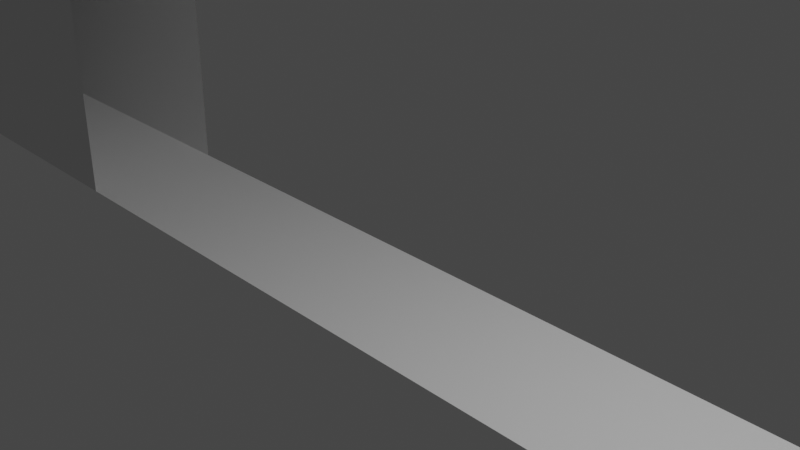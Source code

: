 # Source: Castle.blend  (saved by Blender 2.80.75; exported with 4.5.12 LTS)
import bpy
from mathutils import Matrix  # noqa: F401  (used for matrix-valued properties, if any)

bpy.ops.wm.read_factory_settings(use_empty=True)
scene = bpy.context.scene
scene.name = 'Scene'

# ---- collections
col_collection = bpy.data.collections.new('Collection'); scene.collection.children.link(col_collection)

# ---- world
world_world = bpy.data.worlds.new('World'); scene.world = world_world
world_world.use_nodes = True; world_world.node_tree.nodes.clear()
_N = world_world.node_tree.nodes; _L = world_world.node_tree.links
n0 = _N.new('ShaderNodeOutputWorld'); n0.name = 'World Output'; n0.location = (300, 300)
n1 = _N.new('ShaderNodeBackground'); n1.name = 'Background'; n1.location = (10, 300)
n1.inputs[0].default_value = (0.05088, 0.05088, 0.05088, 1.0)
_L.new(n1.outputs[0], n0.inputs[0])
n0.is_active_output = True
world_world.color = (0.05088, 0.05088, 0.05088)
world_world.use_sun_shadow = False
world_world.sun_shadow_jitter_overblur = 0.0

# ---- cameras
cam_camera = bpy.data.cameras.new('Camera')
cam_camera.clip_end = 100.0
cam_camera.ortho_scale = 7.314

# ---- lights
light_light = bpy.data.lights.new('Light', 'POINT')
light_light.transmission_factor = 0.0
light_light.energy = 1000.0
light_light.shadow_soft_size = 0.1
light_light.shadow_maximum_resolution = 0.006
light_light.use_absolute_resolution = True

# ---- meshes
me_cube_003 = bpy.data.meshes.new('Cube.003')
me_cube_003.from_pydata([(-0.8107, 1.853, -0.5108), (-0.8107, 1.853, 1.489), (-0.8107, 3.853, -0.5108), (-0.8107, 3.853, 1.489), (1.189, 1.853, -0.5108), (1.189, 1.853, 1.489), (1.189, 3.853, -0.5108), (1.189, 3.853, 1.489), (0.1893, 3.853, -0.5108), (0.1893, 3.853, 1.489), (0.1893, 1.853, -0.5108), (0.1893, 1.853, 1.489), (-0.3107, 3.853, -0.5108), (-0.3107, 1.853, 1.489), (-0.3107, 3.853, 1.489), (-0.3107, 1.853, -0.5108), (0.6893, 3.853, 1.489), (0.6893, 1.853, -0.5108), (0.6893, 3.853, -0.5108), (0.6893, 1.853, 1.489), (-0.06066, 3.853, 1.489), (-0.06066, 1.853, -0.5108), (-0.06066, 3.853, -0.5108), (-0.06066, 1.853, 1.489), (0.4393, 3.853, -0.5108), (0.4393, 1.853, 1.489), (0.4393, 3.853, 1.489), (0.4393, 1.853, -0.5108), (0.9393, 3.853, 1.489), (0.9393, 1.853, -0.5108), (0.9393, 3.853, -0.5108), (0.9393, 1.853, 1.489), (-0.5607, 3.853, -0.5108), (-0.5607, 1.853, 1.489), (-0.5607, 3.853, 1.489), (-0.5607, 1.853, -0.5108), (-0.6857, 3.853, -0.5108), (-0.6857, 1.853, 1.489), (-0.6857, 3.853, 1.489), (-0.6857, 1.853, -0.5108), (-0.4357, 3.853, 1.489), (-0.4357, 1.853, -0.5108), (-0.4357, 3.853, -0.5108), (-0.4357, 1.853, 1.489), (-0.1857, 3.853, -0.5108), (-0.1857, 1.853, 1.489), (-0.1857, 3.853, 1.489), (-0.1857, 1.853, -0.5108), (0.06434, 3.853, 1.489), (0.06434, 1.853, -0.5108), (0.06434, 3.853, -0.5108), (0.06434, 1.853, 1.489), (0.3143, 3.853, -0.5108), (0.3143, 1.853, 1.489), (0.3143, 3.853, 1.489), (0.3143, 1.853, -0.5108), (0.5643, 3.853, 1.489), (0.5643, 1.853, -0.5108), (0.5643, 3.853, -0.5108), (0.5643, 1.853, 1.489), (0.8143, 3.853, -0.5108), (0.8143, 1.853, 1.489), (0.8143, 3.853, 1.489), (0.8143, 1.853, -0.5108), (1.067, 3.853, 1.489), (1.067, 1.853, -0.5108), (1.067, 3.853, -0.5108), (1.067, 1.853, 1.489), (-0.8107, 1.853, 1.698), (-0.8107, 3.853, 1.698), (-0.6857, 1.853, 1.698), (0.3143, 1.853, 1.698), (0.1893, 1.853, 1.698), (0.1893, 3.853, 1.698), (-0.1857, 1.853, 1.698), (-0.3107, 1.853, 1.698), (-0.3107, 3.853, 1.698), (0.8143, 1.853, 1.698), (0.6893, 1.853, 1.698), (0.6893, 3.853, 1.698), (0.06434, 1.853, 1.698), (-0.06066, 1.853, 1.698), (-0.06066, 3.853, 1.698), (0.5643, 1.853, 1.698), (0.4393, 1.853, 1.698), (0.4393, 3.853, 1.698), (1.067, 1.853, 1.698), (0.9393, 1.853, 1.698), (0.9393, 3.853, 1.698), (-0.4357, 1.853, 1.698), (-0.5607, 1.853, 1.698), (-0.5607, 3.853, 1.698), (-0.6857, 3.853, 1.698), (-0.4357, 3.853, 1.698), (-0.1857, 3.853, 1.698), (0.06434, 3.853, 1.698), (0.3143, 3.853, 1.698), (0.5643, 3.853, 1.698), (0.8143, 3.853, 1.698), (1.067, 3.853, 1.698), (1.067, 3.853, 4.289), (1.189, 3.853, 4.289), (1.189, 1.853, 4.289), (0.06434, 3.853, 4.289), (0.1893, 3.853, 4.289), (0.1893, 1.853, 4.289), (-0.4357, 3.853, 4.289), (-0.3107, 3.853, 4.289), (-0.3107, 1.853, 4.289), (0.5643, 3.853, 4.289), (0.6893, 3.853, 4.289), (0.6893, 1.853, 4.289), (-0.1857, 3.853, 4.289), (-0.06066, 3.853, 4.289), (-0.06066, 1.853, 4.289), (0.3143, 3.853, 4.289), (0.4393, 3.853, 4.289), (0.4393, 1.853, 4.289), (0.8143, 3.853, 4.289), (0.9393, 3.853, 4.289), (0.9393, 1.853, 4.289), (-0.6857, 3.853, 4.289), (-0.5607, 3.853, 4.289), (-0.5607, 1.853, 4.289), (-0.6857, 1.853, 4.289), (-0.4357, 1.853, 4.289), (-0.1857, 1.853, 4.289), (0.06434, 1.853, 4.289), (0.3143, 1.853, 4.289), (0.5643, 1.853, 4.289), (0.8143, 1.853, 4.289), (1.067, 1.853, 4.289), (-0.8107, 1.853, 4.497), (-0.8107, 3.853, 4.497), (-0.6857, 1.853, 4.497), (0.3143, 1.853, 4.497), (0.1893, 1.853, 4.497), (0.1893, 3.853, 4.497), (-0.1857, 1.853, 4.497), (-0.3107, 1.853, 4.497), (-0.3107, 3.853, 4.497), (0.8143, 1.853, 4.497), (0.6893, 1.853, 4.497), (0.6893, 3.853, 4.497), (0.06434, 1.853, 4.497), (-0.06066, 1.853, 4.497), (-0.06066, 3.853, 4.497), (0.5643, 1.853, 4.497), (0.4393, 1.853, 4.497), (0.4393, 3.853, 4.497), (1.067, 1.853, 4.497), (0.9393, 1.853, 4.497), (0.9393, 3.853, 4.497), (-0.4357, 1.853, 4.497), (-0.5607, 1.853, 4.497), (-0.5607, 3.853, 4.497), (-0.6857, 3.853, 4.497), (-0.4357, 3.853, 4.497), (-0.1857, 3.853, 4.497), (0.06434, 3.853, 4.497), (0.3143, 3.853, 4.497), (0.5643, 3.853, 4.497), (0.8143, 3.853, 4.497), (1.067, 3.853, 4.497)], [], [(0, 1, 3, 2), (66, 64, 7, 6), (6, 7, 5, 4), (39, 37, 1, 0), (66, 6, 4, 65), (20, 23, 81, 82), (56, 26, 85, 97), (50, 8, 10, 49), (55, 53, 11, 10), (50, 48, 9, 8), (42, 40, 14, 12), (42, 12, 15, 41), (43, 40, 93, 89), (47, 45, 13, 15), (63, 61, 19, 17), (53, 54, 96, 71), (58, 18, 17, 57), (58, 56, 16, 18), (49, 51, 23, 21), (14, 13, 75, 76), (44, 46, 20, 22), (44, 22, 21, 47), (52, 54, 26, 24), (52, 24, 27, 55), (57, 59, 25, 27), (34, 33, 90, 91), (23, 51, 80, 81), (65, 67, 31, 29), (60, 30, 29, 63), (60, 62, 28, 30), (36, 32, 35, 39), (36, 38, 34, 32), (48, 20, 82, 95), (41, 43, 33, 35), (2, 3, 38, 36), (2, 36, 39, 0), (61, 31, 120, 130), (35, 33, 37, 39), (15, 13, 43, 41), (85, 84, 148, 149), (32, 42, 41, 35), (32, 34, 40, 42), (12, 44, 47, 15), (12, 14, 46, 44), (21, 23, 45, 47), (84, 83, 147, 148), (82, 81, 145, 146), (10, 11, 51, 49), (22, 20, 48, 50), (22, 50, 49, 21), (8, 52, 55, 10), (8, 9, 54, 52), (27, 25, 53, 55), (20, 46, 112, 113), (34, 38, 121, 122), (17, 19, 59, 57), (24, 26, 56, 58), (24, 58, 57, 27), (18, 16, 62, 60), (18, 60, 63, 17), (81, 80, 144, 145), (29, 31, 61, 63), (4, 5, 67, 65), (79, 78, 142, 143), (30, 66, 65, 29), (30, 28, 64, 66), (5, 7, 101, 102), (56, 59, 129, 109), (78, 77, 141, 142), (19, 16, 110, 111), (45, 23, 114, 126), (59, 19, 111, 129), (76, 75, 139, 140), (86, 99, 163, 150), (61, 62, 98, 77), (31, 67, 86, 87), (11, 53, 71, 72), (3, 1, 68, 69), (51, 48, 95, 80), (28, 31, 87, 88), (9, 11, 72, 73), (38, 3, 69, 92), (64, 28, 88, 99), (19, 61, 77, 78), (59, 56, 97, 83), (25, 59, 83, 84), (46, 14, 76, 94), (16, 19, 78, 79), (37, 38, 92, 70), (33, 43, 89, 90), (13, 45, 74, 75), (54, 9, 73, 96), (67, 64, 99, 86), (40, 34, 91, 93), (45, 46, 94, 74), (62, 16, 79, 98), (26, 25, 84, 85), (1, 37, 70, 68), (122, 121, 124, 123), (107, 106, 125, 108), (113, 112, 126, 114), (104, 103, 127, 105), (116, 115, 128, 117), (110, 109, 129, 111), (119, 118, 130, 120), (101, 100, 131, 102), (156, 133, 132, 134), (160, 137, 136, 135), (158, 140, 139, 138), (162, 143, 142, 141), (159, 146, 145, 144), (161, 149, 148, 147), (163, 152, 151, 150), (157, 155, 154, 153), (46, 45, 126, 112), (87, 86, 150, 151), (9, 48, 103, 104), (33, 34, 122, 123), (88, 87, 151, 152), (23, 20, 113, 114), (90, 89, 153, 154), (11, 9, 104, 105), (91, 90, 154, 155), (51, 11, 105, 127), (37, 33, 123, 124), (92, 69, 133, 156), (62, 61, 130, 118), (48, 51, 127, 103), (70, 92, 156, 134), (93, 91, 155, 157), (26, 54, 115, 116), (89, 93, 157, 153), (94, 76, 140, 158), (38, 37, 124, 121), (74, 94, 158, 138), (14, 40, 106, 107), (67, 5, 102, 131), (53, 25, 117, 128), (95, 82, 146, 159), (80, 95, 159, 144), (64, 67, 131, 100), (25, 26, 116, 117), (96, 73, 137, 160), (28, 62, 118, 119), (71, 96, 160, 135), (13, 14, 107, 108), (43, 13, 108, 125), (97, 85, 149, 161), (69, 68, 132, 133), (83, 97, 161, 147), (16, 56, 109, 110), (68, 70, 134, 132), (54, 53, 128, 115), (40, 43, 125, 106), (98, 79, 143, 162), (72, 71, 135, 136), (31, 28, 119, 120), (77, 98, 162, 141), (73, 72, 136, 137), (99, 88, 152, 163), (7, 64, 100, 101), (75, 74, 138, 139)])
_uv = me_cube_003.uv_layers.new(name='UVMap')
_uv.uv.foreach_set('vector', [0.375, 0.0, 0.625, 0.0, 0.625, 0.25, 0.375, 0.25, 0.375, 0.4847, 0.625, 0.4847, 0.625, 0.5, 0.375, 0.5, 0.375, 0.5, 0.625, 0.5, 0.625, 0.75, 0.375, 0.75, 0.375, 0.9844, 0.625, 0.9844, 0.625, 1.0, 0.375, 1.0, 0.3597, 0.5, 0.375, 0.5, 0.375, 0.75, 0.3597, 0.75, 0.7812, 0.5, 0.7812, 0.75, 0.7812, 0.75, 0.7812, 0.5, 0.625, 0.4219, 0.625, 0.4062, 0.625, 0.4062, 0.625, 0.4219, 0.2344, 0.5, 0.25, 0.5, 0.25, 0.75, 0.2344, 0.75, 0.375, 0.8594, 0.625, 0.8594, 0.625, 0.875, 0.375, 0.875, 0.375, 0.3594, 0.625, 0.3594, 0.625, 0.375, 0.375, 0.375, 0.375, 0.2969, 0.625, 0.2969, 0.625, 0.3125, 0.375, 0.3125, 0.1719, 0.5, 0.1875, 0.5, 0.1875, 0.75, 0.1719, 0.75, 0.8281, 0.75, 0.8281, 0.5, 0.8281, 0.5, 0.8281, 0.75, 0.375, 0.9219, 0.625, 0.9219, 0.625, 0.9375, 0.375, 0.9375, 0.375, 0.7969, 0.625, 0.7969, 0.625, 0.8125, 0.375, 0.8125, 0.7344, 0.75, 0.7344, 0.5, 0.7344, 0.5, 0.7344, 0.75, 0.2969, 0.5, 0.3125, 0.5, 0.3125, 0.75, 0.2969, 0.75, 0.375, 0.4219, 0.625, 0.4219, 0.625, 0.4375, 0.375, 0.4375, 0.375, 0.8906, 0.625, 0.8906, 0.625, 0.9062, 0.375, 0.9062, 0.8125, 0.5, 0.8125, 0.75, 0.8125, 0.75, 0.8125, 0.5, 0.375, 0.3281, 0.625, 0.3281, 0.625, 0.3438, 0.375, 0.3438, 0.2031, 0.5, 0.2188, 0.5, 0.2188, 0.75, 0.2031, 0.75, 0.375, 0.3906, 0.625, 0.3906, 0.625, 0.4062, 0.375, 0.4062, 0.2656, 0.5, 0.2812, 0.5, 0.2812, 0.75, 0.2656, 0.75, 0.375, 0.8281, 0.625, 0.8281, 0.625, 0.8438, 0.375, 0.8438, 0.8438, 0.5, 0.8438, 0.75, 0.8438, 0.75, 0.8438, 0.5, 0.625, 0.9062, 0.625, 0.8906, 0.625, 0.8906, 0.625, 0.9062, 0.375, 0.7653, 0.625, 0.7653, 0.625, 0.7812, 0.375, 0.7812, 0.3281, 0.5, 0.3438, 0.5, 0.3438, 0.75, 0.3281, 0.75, 0.375, 0.4531, 0.625, 0.4531, 0.625, 0.4688, 0.375, 0.4688, 0.1406, 0.5, 0.1562, 0.5, 0.1562, 0.75, 0.1406, 0.75, 0.375, 0.2656, 0.625, 0.2656, 0.625, 0.2812, 0.375, 0.2812, 0.625, 0.3594, 0.625, 0.3438, 0.625, 0.3438, 0.625, 0.3594, 0.375, 0.9531, 0.625, 0.9531, 0.625, 0.9688, 0.375, 0.9688, 0.375, 0.25, 0.625, 0.25, 0.625, 0.2656, 0.375, 0.2656, 0.125, 0.5, 0.1406, 0.5, 0.1406, 0.75, 0.125, 0.75, 0.625, 0.7969, 0.625, 0.7812, 0.625, 0.7812, 0.625, 0.7969, 0.375, 0.9688, 0.625, 0.9688, 0.625, 0.9844, 0.375, 0.9844, 0.375, 0.9375, 0.625, 0.9375, 0.625, 0.9531, 0.375, 0.9531, 0.7188, 0.5, 0.7188, 0.75, 0.7188, 0.75, 0.7188, 0.5, 0.1562, 0.5, 0.1719, 0.5, 0.1719, 0.75, 0.1562, 0.75, 0.375, 0.2812, 0.625, 0.2812, 0.625, 0.2969, 0.375, 0.2969, 0.1875, 0.5, 0.2031, 0.5, 0.2031, 0.75, 0.1875, 0.75, 0.375, 0.3125, 0.625, 0.3125, 0.625, 0.3281, 0.375, 0.3281, 0.375, 0.9062, 0.625, 0.9062, 0.625, 0.9219, 0.375, 0.9219, 0.625, 0.8438, 0.625, 0.8281, 0.625, 0.8281, 0.625, 0.8438, 0.7812, 0.5, 0.7812, 0.75, 0.7812, 0.75, 0.7812, 0.5, 0.375, 0.875, 0.625, 0.875, 0.625, 0.8906, 0.375, 0.8906, 0.375, 0.3438, 0.625, 0.3438, 0.625, 0.3594, 0.375, 0.3594, 0.2188, 0.5, 0.2344, 0.5, 0.2344, 0.75, 0.2188, 0.75, 0.25, 0.5, 0.2656, 0.5, 0.2656, 0.75, 0.25, 0.75, 0.375, 0.375, 0.625, 0.375, 0.625, 0.3906, 0.375, 0.3906, 0.375, 0.8438, 0.625, 0.8438, 0.625, 0.8594, 0.375, 0.8594, 0.625, 0.3438, 0.625, 0.3281, 0.625, 0.3281, 0.625, 0.3438, 0.625, 0.2812, 0.625, 0.2656, 0.625, 0.2656, 0.625, 0.2812, 0.375, 0.8125, 0.625, 0.8125, 0.625, 0.8281, 0.375, 0.8281, 0.375, 0.4062, 0.625, 0.4062, 0.625, 0.4219, 0.375, 0.4219, 0.2812, 0.5, 0.2969, 0.5, 0.2969, 0.75, 0.2812, 0.75, 0.375, 0.4375, 0.625, 0.4375, 0.625, 0.4531, 0.375, 0.4531, 0.3125, 0.5, 0.3281, 0.5, 0.3281, 0.75, 0.3125, 0.75, 0.625, 0.9062, 0.625, 0.8906, 0.625, 0.8906, 0.625, 0.9062, 0.375, 0.7812, 0.625, 0.7812, 0.625, 0.7969, 0.375, 0.7969, 0.375, 0.75, 0.625, 0.75, 0.625, 0.7653, 0.375, 0.7653, 0.6875, 0.5, 0.6875, 0.75, 0.6875, 0.75, 0.6875, 0.5, 0.3438, 0.5, 0.3597, 0.5, 0.3597, 0.75, 0.3438, 0.75, 0.375, 0.4688, 0.625, 0.4688, 0.625, 0.4847, 0.375, 0.4847, 0.625, 0.75, 0.625, 0.5, 0.625, 0.5, 0.625, 0.75, 0.7031, 0.5, 0.7031, 0.75, 0.7031, 0.75, 0.7031, 0.5, 0.625, 0.8125, 0.625, 0.7969, 0.625, 0.7969, 0.625, 0.8125, 0.6875, 0.75, 0.6875, 0.5, 0.6875, 0.5, 0.6875, 0.75, 0.625, 0.9219, 0.625, 0.9062, 0.625, 0.9062, 0.625, 0.9219, 0.625, 0.8281, 0.625, 0.8125, 0.625, 0.8125, 0.625, 0.8281, 0.8125, 0.5, 0.8125, 0.75, 0.8125, 0.75, 0.8125, 0.5, 0.6403, 0.75, 0.6403, 0.5, 0.6403, 0.5, 0.6403, 0.75, 0.6719, 0.75, 0.6719, 0.5, 0.6719, 0.5, 0.6719, 0.75, 0.625, 0.7812, 0.625, 0.7653, 0.625, 0.7653, 0.625, 0.7812, 0.625, 0.875, 0.625, 0.8594, 0.625, 0.8594, 0.625, 0.875, 0.625, 0.25, 0.625, 0.0, 0.625, 0.0, 0.625, 0.25, 0.7656, 0.75, 0.7656, 0.5, 0.7656, 0.5, 0.7656, 0.75, 0.6562, 0.5, 0.6562, 0.75, 0.6562, 0.75, 0.6562, 0.5, 0.75, 0.5, 0.75, 0.75, 0.75, 0.75, 0.75, 0.5, 0.625, 0.2656, 0.625, 0.25, 0.625, 0.25, 0.625, 0.2656, 0.625, 0.4847, 0.625, 0.4688, 0.625, 0.4688, 0.625, 0.4847, 0.625, 0.8125, 0.625, 0.7969, 0.625, 0.7969, 0.625, 0.8125, 0.7031, 0.75, 0.7031, 0.5, 0.7031, 0.5, 0.7031, 0.75, 0.625, 0.8438, 0.625, 0.8281, 0.625, 0.8281, 0.625, 0.8438, 0.625, 0.3281, 0.625, 0.3125, 0.625, 0.3125, 0.625, 0.3281, 0.6875, 0.5, 0.6875, 0.75, 0.6875, 0.75, 0.6875, 0.5, 0.8594, 0.75, 0.8594, 0.5, 0.8594, 0.5, 0.8594, 0.75, 0.625, 0.9688, 0.625, 0.9531, 0.625, 0.9531, 0.625, 0.9688, 0.625, 0.9375, 0.625, 0.9219, 0.625, 0.9219, 0.625, 0.9375, 0.625, 0.3906, 0.625, 0.375, 0.625, 0.375, 0.625, 0.3906, 0.6403, 0.75, 0.6403, 0.5, 0.6403, 0.5, 0.6403, 0.75, 0.625, 0.2969, 0.625, 0.2812, 0.625, 0.2812, 0.625, 0.2969, 0.7969, 0.75, 0.7969, 0.5, 0.7969, 0.5, 0.7969, 0.75, 0.625, 0.4531, 0.625, 0.4375, 0.625, 0.4375, 0.625, 0.4531, 0.7188, 0.5, 0.7188, 0.75, 0.7188, 0.75, 0.7188, 0.5, 0.625, 1.0, 0.625, 0.9844, 0.625, 0.9844, 0.625, 1.0, 0.8438, 0.5, 0.8594, 0.5, 0.8594, 0.75, 0.8438, 0.75, 0.8125, 0.5, 0.8281, 0.5, 0.8281, 0.75, 0.8125, 0.75, 0.7812, 0.5, 0.7969, 0.5, 0.7969, 0.75, 0.7812, 0.75, 0.75, 0.5, 0.7656, 0.5, 0.7656, 0.75, 0.75, 0.75, 0.7188, 0.5, 0.7344, 0.5, 0.7344, 0.75, 0.7188, 0.75, 0.6875, 0.5, 0.7031, 0.5, 0.7031, 0.75, 0.6875, 0.75, 0.6562, 0.5, 0.6719, 0.5, 0.6719, 0.75, 0.6562, 0.75, 0.625, 0.5, 0.6403, 0.5, 0.6403, 0.75, 0.625, 0.75, 0.8594, 0.5, 0.875, 0.5, 0.875, 0.75, 0.8594, 0.75, 0.7344, 0.5, 0.75, 0.5, 0.75, 0.75, 0.7344, 0.75, 0.7969, 0.5, 0.8125, 0.5, 0.8125, 0.75, 0.7969, 0.75, 0.6719, 0.5, 0.6875, 0.5, 0.6875, 0.75, 0.6719, 0.75, 0.7656, 0.5, 0.7812, 0.5, 0.7812, 0.75, 0.7656, 0.75, 0.7031, 0.5, 0.7188, 0.5, 0.7188, 0.75, 0.7031, 0.75, 0.6403, 0.5, 0.6562, 0.5, 0.6562, 0.75, 0.6403, 0.75, 0.8281, 0.5, 0.8438, 0.5, 0.8438, 0.75, 0.8281, 0.75, 0.7969, 0.5, 0.7969, 0.75, 0.7969, 0.75, 0.7969, 0.5, 0.625, 0.7812, 0.625, 0.7653, 0.625, 0.7653, 0.625, 0.7812, 0.625, 0.375, 0.625, 0.3594, 0.625, 0.3594, 0.625, 0.375, 0.8438, 0.75, 0.8438, 0.5, 0.8438, 0.5, 0.8438, 0.75, 0.6562, 0.5, 0.6562, 0.75, 0.6562, 0.75, 0.6562, 0.5, 0.7812, 0.75, 0.7812, 0.5, 0.7812, 0.5, 0.7812, 0.75, 0.625, 0.9688, 0.625, 0.9531, 0.625, 0.9531, 0.625, 0.9688, 0.75, 0.75, 0.75, 0.5, 0.75, 0.5, 0.75, 0.75, 0.8438, 0.5, 0.8438, 0.75, 0.8438, 0.75, 0.8438, 0.5, 0.625, 0.8906, 0.625, 0.875, 0.625, 0.875, 0.625, 0.8906, 0.625, 0.9844, 0.625, 0.9688, 0.625, 0.9688, 0.625, 0.9844, 0.625, 0.2656, 0.625, 0.25, 0.625, 0.25, 0.625, 0.2656, 0.6719, 0.5, 0.6719, 0.75, 0.6719, 0.75, 0.6719, 0.5, 0.7656, 0.5, 0.7656, 0.75, 0.7656, 0.75, 0.7656, 0.5, 0.8594, 0.75, 0.8594, 0.5, 0.8594, 0.5, 0.8594, 0.75, 0.625, 0.2969, 0.625, 0.2812, 0.625, 0.2812, 0.625, 0.2969, 0.625, 0.4062, 0.625, 0.3906, 0.625, 0.3906, 0.625, 0.4062, 0.8281, 0.75, 0.8281, 0.5, 0.8281, 0.5, 0.8281, 0.75, 0.625, 0.3281, 0.625, 0.3125, 0.625, 0.3125, 0.625, 0.3281, 0.8594, 0.5, 0.8594, 0.75, 0.8594, 0.75, 0.8594, 0.5, 0.7969, 0.75, 0.7969, 0.5, 0.7969, 0.5, 0.7969, 0.75, 0.625, 0.3125, 0.625, 0.2969, 0.625, 0.2969, 0.625, 0.3125, 0.625, 0.7653, 0.625, 0.75, 0.625, 0.75, 0.625, 0.7653, 0.625, 0.8594, 0.625, 0.8438, 0.625, 0.8438, 0.625, 0.8594, 0.625, 0.3594, 0.625, 0.3438, 0.625, 0.3438, 0.625, 0.3594, 0.7656, 0.75, 0.7656, 0.5, 0.7656, 0.5, 0.7656, 0.75, 0.6403, 0.5, 0.6403, 0.75, 0.6403, 0.75, 0.6403, 0.5, 0.7188, 0.75, 0.7188, 0.5, 0.7188, 0.5, 0.7188, 0.75, 0.625, 0.3906, 0.625, 0.375, 0.625, 0.375, 0.625, 0.3906, 0.625, 0.4688, 0.625, 0.4531, 0.625, 0.4531, 0.625, 0.4688, 0.7344, 0.75, 0.7344, 0.5, 0.7344, 0.5, 0.7344, 0.75, 0.8125, 0.75, 0.8125, 0.5, 0.8125, 0.5, 0.8125, 0.75, 0.625, 0.9531, 0.625, 0.9375, 0.625, 0.9375, 0.625, 0.9531, 0.625, 0.4219, 0.625, 0.4062, 0.625, 0.4062, 0.625, 0.4219, 0.625, 0.25, 0.625, 0.0, 0.625, 0.0, 0.625, 0.25, 0.7031, 0.75, 0.7031, 0.5, 0.7031, 0.5, 0.7031, 0.75, 0.625, 0.4375, 0.625, 0.4219, 0.625, 0.4219, 0.625, 0.4375, 0.625, 1.0, 0.625, 0.9844, 0.625, 0.9844, 0.625, 1.0, 0.7344, 0.5, 0.7344, 0.75, 0.7344, 0.75, 0.7344, 0.5, 0.8281, 0.5, 0.8281, 0.75, 0.8281, 0.75, 0.8281, 0.5, 0.625, 0.4531, 0.625, 0.4375, 0.625, 0.4375, 0.625, 0.4531, 0.625, 0.875, 0.625, 0.8594, 0.625, 0.8594, 0.625, 0.875, 0.6562, 0.75, 0.6562, 0.5, 0.6562, 0.5, 0.6562, 0.75, 0.6719, 0.75, 0.6719, 0.5, 0.6719, 0.5, 0.6719, 0.75, 0.75, 0.5, 0.75, 0.75, 0.75, 0.75, 0.75, 0.5, 0.625, 0.4847, 0.625, 0.4688, 0.625, 0.4688, 0.625, 0.4847, 0.625, 0.5, 0.625, 0.4847, 0.625, 0.4847, 0.625, 0.5, 0.625, 0.9375, 0.625, 0.9219, 0.625, 0.9219, 0.625, 0.9375])
me_cube_003.use_remesh_preserve_volume = False
me_cube_003.use_remesh_preserve_attributes = False
me_cube_003.use_mirror_vertex_groups = False
me_cube_003.update()
me_cube_004 = bpy.data.meshes.new('Cube.004')
me_cube_004.from_pydata([(-0.8107, 1.853, -0.5108), (-0.8107, 1.853, 1.489), (-0.8107, 3.853, -0.5108), (-0.8107, 3.853, 1.489), (1.189, 1.853, -0.5108), (1.189, 1.853, 1.489), (1.189, 3.853, -0.5108), (1.189, 3.853, 1.489), (0.1893, 3.853, -0.5108), (0.1893, 3.853, 1.489), (0.1893, 1.853, -0.5108), (0.1893, 1.853, 1.489), (-0.3107, 3.853, -0.5108), (-0.3107, 1.853, 1.489), (-0.3107, 3.853, 1.489), (-0.3107, 1.853, -0.5108), (0.6893, 3.853, 1.489), (0.6893, 1.853, -0.5108), (0.6893, 3.853, -0.5108), (0.6893, 1.853, 1.489), (-0.06066, 3.853, 1.489), (-0.06066, 1.853, -0.5108), (-0.06066, 3.853, -0.5108), (-0.06066, 1.853, 1.489), (0.4393, 3.853, -0.5108), (0.4393, 1.853, 1.489), (0.4393, 3.853, 1.489), (0.4393, 1.853, -0.5108), (0.9393, 3.853, 1.489), (0.9393, 1.853, -0.5108), (0.9393, 3.853, -0.5108), (0.9393, 1.853, 1.489), (-0.5607, 3.853, -0.5108), (-0.5607, 1.853, 1.489), (-0.5607, 3.853, 1.489), (-0.5607, 1.853, -0.5108), (-0.6857, 3.853, -0.5108), (-0.6857, 1.853, 1.489), (-0.6857, 3.853, 1.489), (-0.6857, 1.853, -0.5108), (-0.4357, 3.853, 1.489), (-0.4357, 1.853, -0.5108), (-0.4357, 3.853, -0.5108), (-0.4357, 1.853, 1.489), (-0.1857, 3.853, -0.5108), (-0.1857, 1.853, 1.489), (-0.1857, 3.853, 1.489), (-0.1857, 1.853, -0.5108), (0.06434, 3.853, 1.489), (0.06434, 1.853, -0.5108), (0.06434, 3.853, -0.5108), (0.06434, 1.853, 1.489), (0.3143, 3.853, -0.5108), (0.3143, 1.853, 1.489), (0.3143, 3.853, 1.489), (0.3143, 1.853, -0.5108), (0.5643, 3.853, 1.489), (0.5643, 1.853, -0.5108), (0.5643, 3.853, -0.5108), (0.5643, 1.853, 1.489), (0.8143, 3.853, -0.5108), (0.8143, 1.853, 1.489), (0.8143, 3.853, 1.489), (0.8143, 1.853, -0.5108), (1.067, 3.853, 1.489), (1.067, 1.853, -0.5108), (1.067, 3.853, -0.5108), (1.067, 1.853, 1.489), (-0.8107, 1.853, 1.698), (-0.8107, 3.853, 1.698), (-0.6857, 1.853, 1.698), (0.3143, 1.853, 1.698), (0.1893, 1.853, 1.698), (0.1893, 3.853, 1.698), (-0.1857, 1.853, 1.698), (-0.3107, 1.853, 1.698), (-0.3107, 3.853, 1.698), (0.8143, 1.853, 1.698), (0.6893, 1.853, 1.698), (0.6893, 3.853, 1.698), (0.06434, 1.853, 1.698), (-0.06066, 1.853, 1.698), (-0.06066, 3.853, 1.698), (0.5643, 1.853, 1.698), (0.4393, 1.853, 1.698), (0.4393, 3.853, 1.698), (1.067, 1.853, 1.698), (0.9393, 1.853, 1.698), (0.9393, 3.853, 1.698), (-0.4357, 1.853, 1.698), (-0.5607, 1.853, 1.698), (-0.5607, 3.853, 1.698), (-0.6857, 3.853, 1.698), (-0.4357, 3.853, 1.698), (-0.1857, 3.853, 1.698), (0.06434, 3.853, 1.698), (0.3143, 3.853, 1.698), (0.5643, 3.853, 1.698), (0.8143, 3.853, 1.698), (1.067, 3.853, 1.698), (1.067, 3.853, 4.289), (1.189, 3.853, 4.289), (1.189, 1.853, 4.289), (0.06434, 3.853, 4.289), (0.1893, 3.853, 4.289), (0.1893, 1.853, 4.289), (-0.4357, 3.853, 4.289), (-0.3107, 3.853, 4.289), (-0.3107, 1.853, 4.289), (0.5643, 3.853, 4.289), (0.6893, 3.853, 4.289), (0.6893, 1.853, 4.289), (-0.1857, 3.853, 4.289), (-0.06066, 3.853, 4.289), (-0.06066, 1.853, 4.289), (0.3143, 3.853, 4.289), (0.4393, 3.853, 4.289), (0.4393, 1.853, 4.289), (0.8143, 3.853, 4.289), (0.9393, 3.853, 4.289), (0.9393, 1.853, 4.289), (-0.6857, 3.853, 4.289), (-0.5607, 3.853, 4.289), (-0.5607, 1.853, 4.289), (-0.6857, 1.853, 4.289), (-0.4357, 1.853, 4.289), (-0.1857, 1.853, 4.289), (0.06434, 1.853, 4.289), (0.3143, 1.853, 4.289), (0.5643, 1.853, 4.289), (0.8143, 1.853, 4.289), (1.067, 1.853, 4.289), (-0.8107, 1.853, 4.497), (-0.8107, 3.853, 4.497), (-0.6857, 1.853, 4.497), (0.3143, 1.853, 4.497), (0.1893, 1.853, 4.497), (0.1893, 3.853, 4.497), (-0.1857, 1.853, 4.497), (-0.3107, 1.853, 4.497), (-0.3107, 3.853, 4.497), (0.8143, 1.853, 4.497), (0.6893, 1.853, 4.497), (0.6893, 3.853, 4.497), (0.06434, 1.853, 4.497), (-0.06066, 1.853, 4.497), (-0.06066, 3.853, 4.497), (0.5643, 1.853, 4.497), (0.4393, 1.853, 4.497), (0.4393, 3.853, 4.497), (1.067, 1.853, 4.497), (0.9393, 1.853, 4.497), (0.9393, 3.853, 4.497), (-0.4357, 1.853, 4.497), (-0.5607, 1.853, 4.497), (-0.5607, 3.853, 4.497), (-0.6857, 3.853, 4.497), (-0.4357, 3.853, 4.497), (-0.1857, 3.853, 4.497), (0.06434, 3.853, 4.497), (0.3143, 3.853, 4.497), (0.5643, 3.853, 4.497), (0.8143, 3.853, 4.497), (1.067, 3.853, 4.497)], [], [(0, 1, 3, 2), (66, 64, 7, 6), (6, 7, 5, 4), (39, 37, 1, 0), (66, 6, 4, 65), (20, 23, 81, 82), (56, 26, 85, 97), (50, 8, 10, 49), (55, 53, 11, 10), (50, 48, 9, 8), (42, 12, 15, 41), (43, 40, 93, 89), (53, 54, 96, 71), (58, 18, 17, 57), (14, 13, 75, 76), (44, 22, 21, 47), (52, 24, 27, 55), (34, 33, 90, 91), (23, 51, 80, 81), (65, 67, 31, 29), (60, 30, 29, 63), (60, 62, 28, 30), (36, 32, 35, 39), (36, 38, 34, 32), (48, 20, 82, 95), (41, 43, 33, 35), (2, 3, 38, 36), (2, 36, 39, 0), (61, 31, 120, 130), (35, 33, 37, 39), (85, 84, 148, 149), (32, 42, 41, 35), (32, 34, 40, 42), (12, 44, 47, 15), (84, 83, 147, 148), (82, 81, 145, 146), (10, 11, 51, 49), (22, 50, 49, 21), (8, 52, 55, 10), (8, 9, 54, 52), (20, 46, 112, 113), (34, 38, 121, 122), (24, 58, 57, 27), (18, 60, 63, 17), (81, 80, 144, 145), (29, 31, 61, 63), (4, 5, 67, 65), (79, 78, 142, 143), (30, 66, 65, 29), (30, 28, 64, 66), (5, 7, 101, 102), (56, 59, 129, 109), (78, 77, 141, 142), (19, 16, 110, 111), (45, 23, 114, 126), (59, 19, 111, 129), (76, 75, 139, 140), (86, 99, 163, 150), (61, 62, 98, 77), (31, 67, 86, 87), (11, 53, 71, 72), (3, 1, 68, 69), (51, 48, 95, 80), (28, 31, 87, 88), (9, 11, 72, 73), (38, 3, 69, 92), (64, 28, 88, 99), (19, 61, 77, 78), (59, 56, 97, 83), (25, 59, 83, 84), (46, 14, 76, 94), (16, 19, 78, 79), (37, 38, 92, 70), (33, 43, 89, 90), (13, 45, 74, 75), (54, 9, 73, 96), (67, 64, 99, 86), (40, 34, 91, 93), (45, 46, 94, 74), (62, 16, 79, 98), (26, 25, 84, 85), (1, 37, 70, 68), (122, 121, 124, 123), (107, 106, 125, 108), (113, 112, 126, 114), (104, 103, 127, 105), (116, 115, 128, 117), (110, 109, 129, 111), (119, 118, 130, 120), (101, 100, 131, 102), (156, 133, 132, 134), (160, 137, 136, 135), (158, 140, 139, 138), (162, 143, 142, 141), (159, 146, 145, 144), (161, 149, 148, 147), (163, 152, 151, 150), (157, 155, 154, 153), (46, 45, 126, 112), (87, 86, 150, 151), (9, 48, 103, 104), (33, 34, 122, 123), (88, 87, 151, 152), (23, 20, 113, 114), (90, 89, 153, 154), (11, 9, 104, 105), (91, 90, 154, 155), (51, 11, 105, 127), (37, 33, 123, 124), (92, 69, 133, 156), (62, 61, 130, 118), (48, 51, 127, 103), (70, 92, 156, 134), (93, 91, 155, 157), (26, 54, 115, 116), (89, 93, 157, 153), (94, 76, 140, 158), (38, 37, 124, 121), (74, 94, 158, 138), (14, 40, 106, 107), (67, 5, 102, 131), (53, 25, 117, 128), (95, 82, 146, 159), (80, 95, 159, 144), (64, 67, 131, 100), (25, 26, 116, 117), (96, 73, 137, 160), (28, 62, 118, 119), (71, 96, 160, 135), (13, 14, 107, 108), (43, 13, 108, 125), (97, 85, 149, 161), (69, 68, 132, 133), (83, 97, 161, 147), (16, 56, 109, 110), (68, 70, 134, 132), (54, 53, 128, 115), (40, 43, 125, 106), (98, 79, 143, 162), (72, 71, 135, 136), (31, 28, 119, 120), (77, 98, 162, 141), (73, 72, 136, 137), (99, 88, 152, 163), (7, 64, 100, 101), (75, 74, 138, 139)])
_uv = me_cube_004.uv_layers.new(name='UVMap')
_uv.uv.foreach_set('vector', [0.375, 0.0, 0.625, 0.0, 0.625, 0.25, 0.375, 0.25, 0.375, 0.4847, 0.625, 0.4847, 0.625, 0.5, 0.375, 0.5, 0.375, 0.5, 0.625, 0.5, 0.625, 0.75, 0.375, 0.75, 0.375, 0.9844, 0.625, 0.9844, 0.625, 1.0, 0.375, 1.0, 0.3597, 0.5, 0.375, 0.5, 0.375, 0.75, 0.3597, 0.75, 0.7812, 0.5, 0.7812, 0.75, 0.7812, 0.75, 0.7812, 0.5, 0.625, 0.4219, 0.625, 0.4062, 0.625, 0.4062, 0.625, 0.4219, 0.2344, 0.5, 0.25, 0.5, 0.25, 0.75, 0.2344, 0.75, 0.375, 0.8594, 0.625, 0.8594, 0.625, 0.875, 0.375, 0.875, 0.375, 0.3594, 0.625, 0.3594, 0.625, 0.375, 0.375, 0.375, 0.1719, 0.5, 0.1875, 0.5, 0.1875, 0.75, 0.1719, 0.75, 0.8281, 0.75, 0.8281, 0.5, 0.8281, 0.5, 0.8281, 0.75, 0.7344, 0.75, 0.7344, 0.5, 0.7344, 0.5, 0.7344, 0.75, 0.2969, 0.5, 0.3125, 0.5, 0.3125, 0.75, 0.2969, 0.75, 0.8125, 0.5, 0.8125, 0.75, 0.8125, 0.75, 0.8125, 0.5, 0.2031, 0.5, 0.2188, 0.5, 0.2188, 0.75, 0.2031, 0.75, 0.2656, 0.5, 0.2812, 0.5, 0.2812, 0.75, 0.2656, 0.75, 0.8438, 0.5, 0.8438, 0.75, 0.8438, 0.75, 0.8438, 0.5, 0.625, 0.9062, 0.625, 0.8906, 0.625, 0.8906, 0.625, 0.9062, 0.375, 0.7653, 0.625, 0.7653, 0.625, 0.7812, 0.375, 0.7812, 0.3281, 0.5, 0.3438, 0.5, 0.3438, 0.75, 0.3281, 0.75, 0.375, 0.4531, 0.625, 0.4531, 0.625, 0.4688, 0.375, 0.4688, 0.1406, 0.5, 0.1562, 0.5, 0.1562, 0.75, 0.1406, 0.75, 0.375, 0.2656, 0.625, 0.2656, 0.625, 0.2812, 0.375, 0.2812, 0.625, 0.3594, 0.625, 0.3438, 0.625, 0.3438, 0.625, 0.3594, 0.375, 0.9531, 0.625, 0.9531, 0.625, 0.9688, 0.375, 0.9688, 0.375, 0.25, 0.625, 0.25, 0.625, 0.2656, 0.375, 0.2656, 0.125, 0.5, 0.1406, 0.5, 0.1406, 0.75, 0.125, 0.75, 0.625, 0.7969, 0.625, 0.7812, 0.625, 0.7812, 0.625, 0.7969, 0.375, 0.9688, 0.625, 0.9688, 0.625, 0.9844, 0.375, 0.9844, 0.7188, 0.5, 0.7188, 0.75, 0.7188, 0.75, 0.7188, 0.5, 0.1562, 0.5, 0.1719, 0.5, 0.1719, 0.75, 0.1562, 0.75, 0.375, 0.2812, 0.625, 0.2812, 0.625, 0.2969, 0.375, 0.2969, 0.1875, 0.5, 0.2031, 0.5, 0.2031, 0.75, 0.1875, 0.75, 0.625, 0.8438, 0.625, 0.8281, 0.625, 0.8281, 0.625, 0.8438, 0.7812, 0.5, 0.7812, 0.75, 0.7812, 0.75, 0.7812, 0.5, 0.375, 0.875, 0.625, 0.875, 0.625, 0.8906, 0.375, 0.8906, 0.2188, 0.5, 0.2344, 0.5, 0.2344, 0.75, 0.2188, 0.75, 0.25, 0.5, 0.2656, 0.5, 0.2656, 0.75, 0.25, 0.75, 0.375, 0.375, 0.625, 0.375, 0.625, 0.3906, 0.375, 0.3906, 0.625, 0.3438, 0.625, 0.3281, 0.625, 0.3281, 0.625, 0.3438, 0.625, 0.2812, 0.625, 0.2656, 0.625, 0.2656, 0.625, 0.2812, 0.2812, 0.5, 0.2969, 0.5, 0.2969, 0.75, 0.2812, 0.75, 0.3125, 0.5, 0.3281, 0.5, 0.3281, 0.75, 0.3125, 0.75, 0.625, 0.9062, 0.625, 0.8906, 0.625, 0.8906, 0.625, 0.9062, 0.375, 0.7812, 0.625, 0.7812, 0.625, 0.7969, 0.375, 0.7969, 0.375, 0.75, 0.625, 0.75, 0.625, 0.7653, 0.375, 0.7653, 0.6875, 0.5, 0.6875, 0.75, 0.6875, 0.75, 0.6875, 0.5, 0.3438, 0.5, 0.3597, 0.5, 0.3597, 0.75, 0.3438, 0.75, 0.375, 0.4688, 0.625, 0.4688, 0.625, 0.4847, 0.375, 0.4847, 0.625, 0.75, 0.625, 0.5, 0.625, 0.5, 0.625, 0.75, 0.7031, 0.5, 0.7031, 0.75, 0.7031, 0.75, 0.7031, 0.5, 0.625, 0.8125, 0.625, 0.7969, 0.625, 0.7969, 0.625, 0.8125, 0.6875, 0.75, 0.6875, 0.5, 0.6875, 0.5, 0.6875, 0.75, 0.625, 0.9219, 0.625, 0.9062, 0.625, 0.9062, 0.625, 0.9219, 0.625, 0.8281, 0.625, 0.8125, 0.625, 0.8125, 0.625, 0.8281, 0.8125, 0.5, 0.8125, 0.75, 0.8125, 0.75, 0.8125, 0.5, 0.6403, 0.75, 0.6403, 0.5, 0.6403, 0.5, 0.6403, 0.75, 0.6719, 0.75, 0.6719, 0.5, 0.6719, 0.5, 0.6719, 0.75, 0.625, 0.7812, 0.625, 0.7653, 0.625, 0.7653, 0.625, 0.7812, 0.625, 0.875, 0.625, 0.8594, 0.625, 0.8594, 0.625, 0.875, 0.625, 0.25, 0.625, 0.0, 0.625, 0.0, 0.625, 0.25, 0.7656, 0.75, 0.7656, 0.5, 0.7656, 0.5, 0.7656, 0.75, 0.6562, 0.5, 0.6562, 0.75, 0.6562, 0.75, 0.6562, 0.5, 0.75, 0.5, 0.75, 0.75, 0.75, 0.75, 0.75, 0.5, 0.625, 0.2656, 0.625, 0.25, 0.625, 0.25, 0.625, 0.2656, 0.625, 0.4847, 0.625, 0.4688, 0.625, 0.4688, 0.625, 0.4847, 0.625, 0.8125, 0.625, 0.7969, 0.625, 0.7969, 0.625, 0.8125, 0.7031, 0.75, 0.7031, 0.5, 0.7031, 0.5, 0.7031, 0.75, 0.625, 0.8438, 0.625, 0.8281, 0.625, 0.8281, 0.625, 0.8438, 0.625, 0.3281, 0.625, 0.3125, 0.625, 0.3125, 0.625, 0.3281, 0.6875, 0.5, 0.6875, 0.75, 0.6875, 0.75, 0.6875, 0.5, 0.8594, 0.75, 0.8594, 0.5, 0.8594, 0.5, 0.8594, 0.75, 0.625, 0.9688, 0.625, 0.9531, 0.625, 0.9531, 0.625, 0.9688, 0.625, 0.9375, 0.625, 0.9219, 0.625, 0.9219, 0.625, 0.9375, 0.625, 0.3906, 0.625, 0.375, 0.625, 0.375, 0.625, 0.3906, 0.6403, 0.75, 0.6403, 0.5, 0.6403, 0.5, 0.6403, 0.75, 0.625, 0.2969, 0.625, 0.2812, 0.625, 0.2812, 0.625, 0.2969, 0.7969, 0.75, 0.7969, 0.5, 0.7969, 0.5, 0.7969, 0.75, 0.625, 0.4531, 0.625, 0.4375, 0.625, 0.4375, 0.625, 0.4531, 0.7188, 0.5, 0.7188, 0.75, 0.7188, 0.75, 0.7188, 0.5, 0.625, 1.0, 0.625, 0.9844, 0.625, 0.9844, 0.625, 1.0, 0.8438, 0.5, 0.8594, 0.5, 0.8594, 0.75, 0.8438, 0.75, 0.8125, 0.5, 0.8281, 0.5, 0.8281, 0.75, 0.8125, 0.75, 0.7812, 0.5, 0.7969, 0.5, 0.7969, 0.75, 0.7812, 0.75, 0.75, 0.5, 0.7656, 0.5, 0.7656, 0.75, 0.75, 0.75, 0.7188, 0.5, 0.7344, 0.5, 0.7344, 0.75, 0.7188, 0.75, 0.6875, 0.5, 0.7031, 0.5, 0.7031, 0.75, 0.6875, 0.75, 0.6562, 0.5, 0.6719, 0.5, 0.6719, 0.75, 0.6562, 0.75, 0.625, 0.5, 0.6403, 0.5, 0.6403, 0.75, 0.625, 0.75, 0.8594, 0.5, 0.875, 0.5, 0.875, 0.75, 0.8594, 0.75, 0.7344, 0.5, 0.75, 0.5, 0.75, 0.75, 0.7344, 0.75, 0.7969, 0.5, 0.8125, 0.5, 0.8125, 0.75, 0.7969, 0.75, 0.6719, 0.5, 0.6875, 0.5, 0.6875, 0.75, 0.6719, 0.75, 0.7656, 0.5, 0.7812, 0.5, 0.7812, 0.75, 0.7656, 0.75, 0.7031, 0.5, 0.7188, 0.5, 0.7188, 0.75, 0.7031, 0.75, 0.6403, 0.5, 0.6562, 0.5, 0.6562, 0.75, 0.6403, 0.75, 0.8281, 0.5, 0.8438, 0.5, 0.8438, 0.75, 0.8281, 0.75, 0.7969, 0.5, 0.7969, 0.75, 0.7969, 0.75, 0.7969, 0.5, 0.625, 0.7812, 0.625, 0.7653, 0.625, 0.7653, 0.625, 0.7812, 0.625, 0.375, 0.625, 0.3594, 0.625, 0.3594, 0.625, 0.375, 0.8438, 0.75, 0.8438, 0.5, 0.8438, 0.5, 0.8438, 0.75, 0.6562, 0.5, 0.6562, 0.75, 0.6562, 0.75, 0.6562, 0.5, 0.7812, 0.75, 0.7812, 0.5, 0.7812, 0.5, 0.7812, 0.75, 0.625, 0.9688, 0.625, 0.9531, 0.625, 0.9531, 0.625, 0.9688, 0.75, 0.75, 0.75, 0.5, 0.75, 0.5, 0.75, 0.75, 0.8438, 0.5, 0.8438, 0.75, 0.8438, 0.75, 0.8438, 0.5, 0.625, 0.8906, 0.625, 0.875, 0.625, 0.875, 0.625, 0.8906, 0.625, 0.9844, 0.625, 0.9688, 0.625, 0.9688, 0.625, 0.9844, 0.625, 0.2656, 0.625, 0.25, 0.625, 0.25, 0.625, 0.2656, 0.6719, 0.5, 0.6719, 0.75, 0.6719, 0.75, 0.6719, 0.5, 0.7656, 0.5, 0.7656, 0.75, 0.7656, 0.75, 0.7656, 0.5, 0.8594, 0.75, 0.8594, 0.5, 0.8594, 0.5, 0.8594, 0.75, 0.625, 0.2969, 0.625, 0.2812, 0.625, 0.2812, 0.625, 0.2969, 0.625, 0.4062, 0.625, 0.3906, 0.625, 0.3906, 0.625, 0.4062, 0.8281, 0.75, 0.8281, 0.5, 0.8281, 0.5, 0.8281, 0.75, 0.625, 0.3281, 0.625, 0.3125, 0.625, 0.3125, 0.625, 0.3281, 0.8594, 0.5, 0.8594, 0.75, 0.8594, 0.75, 0.8594, 0.5, 0.7969, 0.75, 0.7969, 0.5, 0.7969, 0.5, 0.7969, 0.75, 0.625, 0.3125, 0.625, 0.2969, 0.625, 0.2969, 0.625, 0.3125, 0.625, 0.7653, 0.625, 0.75, 0.625, 0.75, 0.625, 0.7653, 0.625, 0.8594, 0.625, 0.8438, 0.625, 0.8438, 0.625, 0.8594, 0.625, 0.3594, 0.625, 0.3438, 0.625, 0.3438, 0.625, 0.3594, 0.7656, 0.75, 0.7656, 0.5, 0.7656, 0.5, 0.7656, 0.75, 0.6403, 0.5, 0.6403, 0.75, 0.6403, 0.75, 0.6403, 0.5, 0.7188, 0.75, 0.7188, 0.5, 0.7188, 0.5, 0.7188, 0.75, 0.625, 0.3906, 0.625, 0.375, 0.625, 0.375, 0.625, 0.3906, 0.625, 0.4688, 0.625, 0.4531, 0.625, 0.4531, 0.625, 0.4688, 0.7344, 0.75, 0.7344, 0.5, 0.7344, 0.5, 0.7344, 0.75, 0.8125, 0.75, 0.8125, 0.5, 0.8125, 0.5, 0.8125, 0.75, 0.625, 0.9531, 0.625, 0.9375, 0.625, 0.9375, 0.625, 0.9531, 0.625, 0.4219, 0.625, 0.4062, 0.625, 0.4062, 0.625, 0.4219, 0.625, 0.25, 0.625, 0.0, 0.625, 0.0, 0.625, 0.25, 0.7031, 0.75, 0.7031, 0.5, 0.7031, 0.5, 0.7031, 0.75, 0.625, 0.4375, 0.625, 0.4219, 0.625, 0.4219, 0.625, 0.4375, 0.625, 1.0, 0.625, 0.9844, 0.625, 0.9844, 0.625, 1.0, 0.7344, 0.5, 0.7344, 0.75, 0.7344, 0.75, 0.7344, 0.5, 0.8281, 0.5, 0.8281, 0.75, 0.8281, 0.75, 0.8281, 0.5, 0.625, 0.4531, 0.625, 0.4375, 0.625, 0.4375, 0.625, 0.4531, 0.625, 0.875, 0.625, 0.8594, 0.625, 0.8594, 0.625, 0.875, 0.6562, 0.75, 0.6562, 0.5, 0.6562, 0.5, 0.6562, 0.75, 0.6719, 0.75, 0.6719, 0.5, 0.6719, 0.5, 0.6719, 0.75, 0.75, 0.5, 0.75, 0.75, 0.75, 0.75, 0.75, 0.5, 0.625, 0.4847, 0.625, 0.4688, 0.625, 0.4688, 0.625, 0.4847, 0.625, 0.5, 0.625, 0.4847, 0.625, 0.4847, 0.625, 0.5, 0.625, 0.9375, 0.625, 0.9219, 0.625, 0.9219, 0.625, 0.9375])
me_cube_004.use_remesh_preserve_volume = False
me_cube_004.use_remesh_preserve_attributes = False
me_cube_004.use_mirror_vertex_groups = False
me_cube_004.update()

# ---- objects
ob_light = bpy.data.objects.new('Light', light_light)
ob_camera = bpy.data.objects.new('Camera', cam_camera)
ob_cube_001 = bpy.data.objects.new('Cube.001', me_cube_003)
ob_cube_000 = bpy.data.objects.new('Cube.000', me_cube_004)

# ---- transforms, parenting, visibility, modifiers, constraints
ob_light.location = (4.076, 1.005, 5.904)
ob_light.rotation_euler = (0.6503, 0.05522, 1.866)
ob_light.lock_rotations_4d = False
ob_light.empty_display_type = 'ARROWS'
ob_light.color = (0.0, 0.0, 0.0, 0.0)
ob_light.lineart.crease_threshold = 0.0
ob_camera.location = (7.359, -6.926, 4.958)
ob_camera.rotation_euler = (1.109, 0.0, 0.8149)
ob_camera.lock_rotations_4d = False
ob_camera.empty_display_type = 'ARROWS'
ob_camera.color = (0.0, 0.0, 0.0, 0.0)
ob_camera.display_type = 'WIRE'
ob_camera.lineart.crease_threshold = 0.0
ob_cube_001.location = (59.02, -1.916, 1.245)
ob_cube_001.scale = (26.8, 0.9737, 5.883)
ob_cube_001.lineart.crease_threshold = 0.0
ob_cube_000.location = (5.401, -1.916, 1.245)
ob_cube_000.scale = (26.8, 0.9737, 5.883)
ob_cube_000.lineart.crease_threshold = 0.0

# ---- collection membership
col_collection.objects.link(ob_light)
col_collection.objects.link(ob_camera)
col_collection.objects.link(ob_cube_001)
col_collection.objects.link(ob_cube_000)

# ---- scene / render settings (as saved in the file)
scene.camera = ob_camera
scene.frame_start = 1; scene.frame_end = 250; scene.frame_set(103)
scene.render.engine = 'BLENDER_EEVEE_NEXT'
scene.cycles.use_denoising = False
scene.cycles.samples = 128
scene.cycles.sampling_pattern = 'TABULATED_SOBOL'
scene.cycles.use_adaptive_sampling = False
scene.cycles.use_light_tree = False
scene.view_settings.view_transform = 'Filmic'
bpy.context.view_layer.update()
